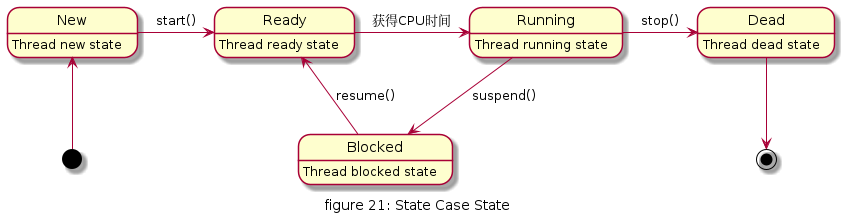

The diagram above was rendered by PlantUML. Its source (embedded in the PNG):
@startuml "figure21_state_case_state"
caption figure 21: State Case State
[*] -up-> New
New : Thread new state
New -right-> Ready : start()
Ready: Thread ready state
Ready -right-> Running : 获得CPU时间
Running : Thread running state
Running -right-> Dead : stop()
Dead : Thread dead state
Running --> Blocked : suspend()
Blocked : Thread blocked state
Blocked --> Ready : resume()
Dead --> [*]
@enduml